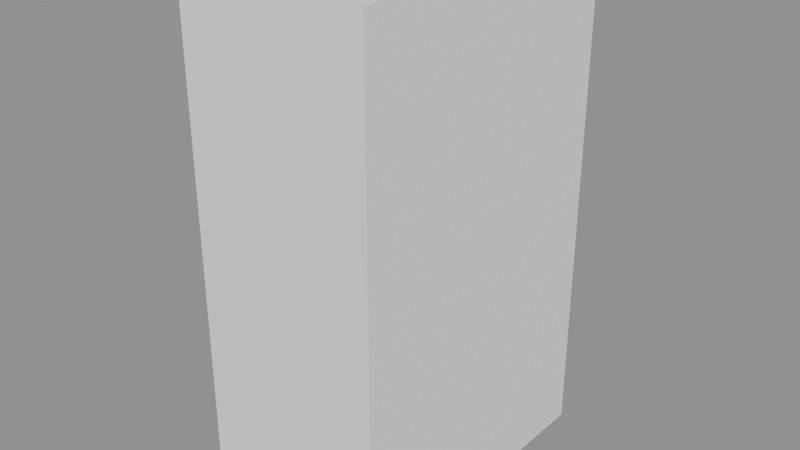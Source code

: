 # Source: freezer_vertical.blend  (saved by Blender 5.3.31; exported with 4.5.12 LTS)
import bpy
from mathutils import Matrix  # noqa: F401  (used for matrix-valued properties, if any)

bpy.ops.wm.read_factory_settings(use_empty=True)
scene = bpy.context.scene
scene.name = 'Scene'

# ---- collections
col_atacarejo = bpy.data.collections.new('Atacarejo'); scene.collection.children.link(col_atacarejo)

# ---- materials (node trees are filled in below, after node groups)
mat_freezer = bpy.data.materials.new('Freezer')
mat_freezer.diffuse_color = (0.9098, 0.902, 0.8784, 1.0)
mat_vidro = bpy.data.materials.new('Vidro')
mat_vidro.diffuse_color = (0.5569, 0.6275, 0.6667, 1.0)

# ---- material node trees
mat_freezer.use_nodes = True; mat_freezer.node_tree.nodes.clear()
_N = mat_freezer.node_tree.nodes; _L = mat_freezer.node_tree.links
n0 = _N.new('ShaderNodeBsdfPrincipled'); n0.name = 'Principled BSDF'; n0.location = (-200, 100)
n0.inputs[0].default_value = (0.9098, 0.902, 0.8784, 1.0)
n0.inputs[2].default_value = 0.9
n0.inputs[10].default_value = 0.005
n1 = _N.new('ShaderNodeOutputMaterial'); n1.name = 'Material Output'; n1.location = (200, 100)
_L.new(n0.outputs[0], n1.inputs[0])
n1.is_active_output = True
mat_vidro.use_nodes = True; mat_vidro.node_tree.nodes.clear()
_N = mat_vidro.node_tree.nodes; _L = mat_vidro.node_tree.links
n0 = _N.new('ShaderNodeBsdfPrincipled'); n0.name = 'Principled BSDF'; n0.location = (-200, 100)
n0.inputs[0].default_value = (0.5569, 0.6275, 0.6667, 1.0)
n0.inputs[2].default_value = 0.9
n0.inputs[10].default_value = 0.005
n1 = _N.new('ShaderNodeOutputMaterial'); n1.name = 'Material Output'; n1.location = (200, 100)
_L.new(n0.outputs[0], n1.inputs[0])
n1.is_active_output = True

# ---- meshes
me_freezer_vertical = bpy.data.meshes.new('freezer_vertical')
me_freezer_vertical.from_pydata([(-0.3, -0.6, 0.0), (-0.3, -0.6, 2.0), (-0.3, 0.6, 0.0), (-0.3, 0.6, 2.0), (0.375, -0.6, 0.0), (0.375, -0.6, 2.0), (0.375, 0.6, 0.0), (0.375, 0.6, 2.0), (-0.375, -0.6, 1.88), (-0.375, -0.6, 2.0), (-0.375, 0.6, 1.88), (-0.375, 0.6, 2.0), (-0.3, -0.6, 1.88), (-0.3, -0.6, 2.0), (-0.3, 0.6, 1.88), (-0.3, 0.6, 2.0), (-0.375, -0.6, 0.0), (-0.375, -0.6, 0.12), (-0.375, 0.6, 0.0), (-0.375, 0.6, 0.12), (-0.3, -0.6, 0.0), (-0.3, -0.6, 0.12), (-0.3, 0.6, 0.0), (-0.3, 0.6, 0.12), (-0.375, -0.04, 0.12), (-0.375, -0.04, 1.88), (-0.375, 0.04, 0.12), (-0.375, 0.04, 1.88), (-0.3, -0.04, 0.12), (-0.3, -0.04, 1.88), (-0.3, 0.04, 0.12), (-0.3, 0.04, 1.88), (-0.375, 0.52, 0.12), (-0.375, 0.52, 1.88), (-0.375, 0.6, 0.12), (-0.375, 0.6, 1.88), (-0.3, 0.52, 0.12), (-0.3, 0.52, 1.88), (-0.3, 0.6, 0.12), (-0.3, 0.6, 1.88), (-0.375, -0.6, 0.12), (-0.375, -0.6, 1.88), (-0.375, -0.52, 0.12), (-0.375, -0.52, 1.88), (-0.3, -0.6, 0.12), (-0.3, -0.6, 1.88), (-0.3, -0.52, 0.12), (-0.3, -0.52, 1.88), (-0.35, 0.08, 0.2), (-0.35, 0.08, 1.8), (-0.35, 0.5, 0.2), (-0.35, 0.5, 1.8), (-0.325, 0.08, 0.2), (-0.325, 0.08, 1.8), (-0.325, 0.5, 0.2), (-0.325, 0.5, 1.8), (-0.35, -0.5, 0.2), (-0.35, -0.5, 1.8), (-0.35, -0.08, 0.2), (-0.35, -0.08, 1.8), (-0.325, -0.5, 0.2), (-0.325, -0.5, 1.8), (-0.325, -0.08, 0.2), (-0.325, -0.08, 1.8), (-0.375, 0.03, 0.85), (-0.375, 0.03, 1.25), (-0.375, 0.08, 0.85), (-0.375, 0.08, 1.25), (-0.35, 0.03, 0.85), (-0.35, 0.03, 1.25), (-0.35, 0.08, 0.85), (-0.35, 0.08, 1.25), (-0.375, -0.08, 0.85), (-0.375, -0.08, 1.25), (-0.375, -0.03, 0.85), (-0.375, -0.03, 1.25), (-0.35, -0.08, 0.85), (-0.35, -0.08, 1.25), (-0.35, -0.03, 0.85), (-0.35, -0.03, 1.25)], [], [(0, 1, 3, 2), (2, 3, 7, 6), (6, 7, 5, 4), (4, 5, 1, 0), (2, 6, 4, 0), (7, 3, 1, 5), (8, 9, 11, 10), (10, 11, 15, 14), (14, 15, 13, 12), (12, 13, 9, 8), (10, 14, 12, 8), (15, 11, 9, 13), (16, 17, 19, 18), (18, 19, 23, 22), (22, 23, 21, 20), (20, 21, 17, 16), (18, 22, 20, 16), (23, 19, 17, 21), (24, 25, 27, 26), (26, 27, 31, 30), (30, 31, 29, 28), (28, 29, 25, 24), (26, 30, 28, 24), (31, 27, 25, 29), (32, 33, 35, 34), (34, 35, 39, 38), (38, 39, 37, 36), (36, 37, 33, 32), (34, 38, 36, 32), (39, 35, 33, 37), (40, 41, 43, 42), (42, 43, 47, 46), (46, 47, 45, 44), (44, 45, 41, 40), (42, 46, 44, 40), (47, 43, 41, 45), (48, 49, 51, 50), (50, 51, 55, 54), (54, 55, 53, 52), (52, 53, 49, 48), (50, 54, 52, 48), (55, 51, 49, 53), (56, 57, 59, 58), (58, 59, 63, 62), (62, 63, 61, 60), (60, 61, 57, 56), (58, 62, 60, 56), (63, 59, 57, 61), (64, 65, 67, 66), (66, 67, 71, 70), (70, 71, 69, 68), (68, 69, 65, 64), (66, 70, 68, 64), (71, 67, 65, 69), (72, 73, 75, 74), (74, 75, 79, 78), (78, 79, 77, 76), (76, 77, 73, 72), (74, 78, 76, 72), (79, 75, 73, 77)])
me_freezer_vertical.polygons.foreach_set('material_index', [0, 0, 0, 0, 0, 0, 0, 0, 0, 0, 0, 0, 0, 0, 0, 0, 0, 0, 0, 0, 0, 0, 0, 0, 0, 0, 0, 0, 0, 0, 0, 0, 0, 0, 0, 0, 1, 1, 1, 1, 1, 1, 1, 1, 1, 1, 1, 1, 0, 0, 0, 0, 0, 0, 0, 0, 0, 0, 0, 0])
me_freezer_vertical.materials.append(mat_freezer)
me_freezer_vertical.materials.append(mat_vidro)
me_freezer_vertical.update()

# ---- objects
ob_freezer_vertical = bpy.data.objects.new('freezer_vertical', me_freezer_vertical)

# ---- transforms, parenting, visibility, modifiers, constraints
ob_freezer_vertical.location = (0.0, 0.0, 0.0)

# ---- collection membership
col_atacarejo.objects.link(ob_freezer_vertical)

# ---- scene / render settings (as saved in the file)
scene.frame_start = 1; scene.frame_end = 250; scene.frame_set(1)
scene.render.engine = 'BLENDER_EEVEE_NEXT'
scene.render.bake_bias = 0.0
scene.render.bake_samples = 0
scene.render.compositor_device = 'GPU'
scene.eevee.use_volume_custom_range = False
scene.eevee.fast_gi_thickness_near = 0.1
scene.eevee.fast_gi_thickness_far = 0.0
scene.eevee.ray_tracing_options.screen_trace_thickness = 0.1
bpy.context.view_layer.update()

# ---- added for rendering (the .blend has no active camera and no usable light): camera, sun + grey world if the file has none
cam_auto = bpy.data.cameras.new('AutoCamera')
cam_auto.lens = 50.0
cam_auto.sensor_width = 36.0
cam_auto.clip_end = 1000.0
ob_auto_camera = bpy.data.objects.new('AutoCamera', cam_auto)
scene.collection.objects.link(ob_auto_camera)
ob_auto_camera.location = (2.2668, -2.72016, 2.81344)
ob_auto_camera.rotation_euler = (1.09748, -7.21219e-08, 0.694738)
scene.camera = ob_auto_camera
light_auto_sun = bpy.data.lights.new('AutoSun', 'SUN')
light_auto_sun.energy = 3.0
light_auto_sun.angle = 0.0523599
ob_auto_sun = bpy.data.objects.new('AutoSun', light_auto_sun)
scene.collection.objects.link(ob_auto_sun)
ob_auto_sun.rotation_euler = (0.872665, 0.174533, 0.523599)
if scene.world is None:
    world_auto = bpy.data.worlds.new('AutoWorld')
    world_auto.color = (0.3, 0.3, 0.3)
    scene.world = world_auto
bpy.context.view_layer.update()
